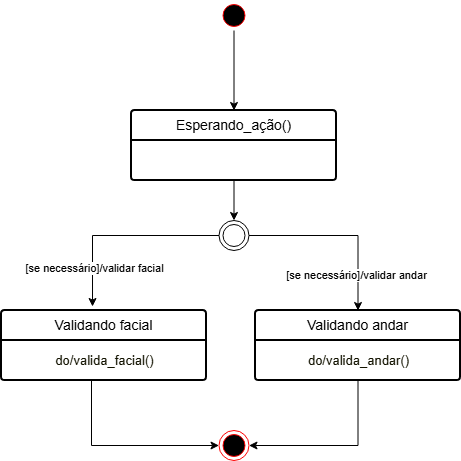

The diagram above was exported from draw.io. Its source (the exported page's mxGraphModel, read from the mxfile embedded in the PNG):
<mxGraphModel dx="1665" dy="777" grid="1" gridSize="10" guides="1" tooltips="1" connect="1" arrows="1" fold="1" page="1" pageScale="1" pageWidth="827" pageHeight="1169" math="0" shadow="0">
  <root>
    <mxCell id="0" />
    <mxCell id="1" parent="0" />
    <mxCell id="VI6GskU0iHEEq0dCJ1J2-1" style="edgeStyle=orthogonalEdgeStyle;rounded=0;orthogonalLoop=1;jettySize=auto;html=1;entryX=0.5;entryY=0;entryDx=0;entryDy=0;" edge="1" parent="1" source="VI6GskU0iHEEq0dCJ1J2-2" target="VI6GskU0iHEEq0dCJ1J2-5">
      <mxGeometry relative="1" as="geometry" />
    </mxCell>
    <mxCell id="VI6GskU0iHEEq0dCJ1J2-2" value="" style="ellipse;html=1;shape=startState;fillColor=#000000;strokeColor=#ff0000;" vertex="1" parent="1">
      <mxGeometry x="377.5" y="90" width="30" height="30" as="geometry" />
    </mxCell>
    <mxCell id="VI6GskU0iHEEq0dCJ1J2-10" style="edgeStyle=orthogonalEdgeStyle;rounded=0;orthogonalLoop=1;jettySize=auto;html=1;entryX=0.5;entryY=0;entryDx=0;entryDy=0;" edge="1" parent="1" source="VI6GskU0iHEEq0dCJ1J2-3" target="VI6GskU0iHEEq0dCJ1J2-8">
      <mxGeometry relative="1" as="geometry" />
    </mxCell>
    <mxCell id="VI6GskU0iHEEq0dCJ1J2-11" value="[se necessário]/validar andar" style="edgeLabel;html=1;align=center;verticalAlign=middle;resizable=0;points=[];" vertex="1" connectable="0" parent="VI6GskU0iHEEq0dCJ1J2-10">
      <mxGeometry x="0.6087" y="-2" relative="1" as="geometry">
        <mxPoint as="offset" />
      </mxGeometry>
    </mxCell>
    <mxCell id="VI6GskU0iHEEq0dCJ1J2-3" value="" style="ellipse;html=1;shape=endState;fillColor=none;strokeColor=default;" vertex="1" parent="1">
      <mxGeometry x="377.5" y="310" width="30" height="30" as="geometry" />
    </mxCell>
    <mxCell id="VI6GskU0iHEEq0dCJ1J2-4" style="edgeStyle=orthogonalEdgeStyle;rounded=0;orthogonalLoop=1;jettySize=auto;html=1;entryX=0.5;entryY=0;entryDx=0;entryDy=0;" edge="1" parent="1" source="VI6GskU0iHEEq0dCJ1J2-5" target="VI6GskU0iHEEq0dCJ1J2-3">
      <mxGeometry relative="1" as="geometry" />
    </mxCell>
    <mxCell id="VI6GskU0iHEEq0dCJ1J2-5" value="Esperando_ação()" style="swimlane;childLayout=stackLayout;horizontal=1;startSize=30;horizontalStack=0;rounded=1;fontSize=14;fontStyle=0;strokeWidth=2;resizeParent=0;resizeLast=1;shadow=0;dashed=0;align=center;arcSize=4;whiteSpace=wrap;html=1;" vertex="1" parent="1">
      <mxGeometry x="290" y="200" width="205" height="70" as="geometry">
        <mxRectangle x="85" y="200" width="140" height="50" as="alternateBounds" />
      </mxGeometry>
    </mxCell>
    <mxCell id="VI6GskU0iHEEq0dCJ1J2-6" value="Validando facial" style="swimlane;childLayout=stackLayout;horizontal=1;startSize=30;horizontalStack=0;rounded=1;fontSize=14;fontStyle=0;strokeWidth=2;resizeParent=0;resizeLast=1;shadow=0;dashed=0;align=center;arcSize=4;whiteSpace=wrap;html=1;" vertex="1" parent="1">
      <mxGeometry x="160" y="400" width="205" height="70" as="geometry">
        <mxRectangle x="85" y="200" width="140" height="50" as="alternateBounds" />
      </mxGeometry>
    </mxCell>
    <mxCell id="VI6GskU0iHEEq0dCJ1J2-7" value="&lt;div&gt;&lt;font style=&quot;font-size: 13px;&quot;&gt;&lt;span style=&quot;background-color: rgb(255, 255, 255); color: rgb(19, 19, 0);&quot;&gt;do/valida_facial()&lt;/span&gt;&lt;/font&gt;&lt;/div&gt;" style="text;html=1;align=center;verticalAlign=middle;resizable=0;points=[];autosize=1;strokeColor=none;fillColor=none;" vertex="1" parent="VI6GskU0iHEEq0dCJ1J2-6">
      <mxGeometry y="30" width="205" height="40" as="geometry" />
    </mxCell>
    <mxCell id="VI6GskU0iHEEq0dCJ1J2-8" value="Validando andar" style="swimlane;childLayout=stackLayout;horizontal=1;startSize=30;horizontalStack=0;rounded=1;fontSize=14;fontStyle=0;strokeWidth=2;resizeParent=0;resizeLast=1;shadow=0;dashed=0;align=center;arcSize=4;whiteSpace=wrap;html=1;" vertex="1" parent="1">
      <mxGeometry x="414" y="400" width="205" height="70" as="geometry">
        <mxRectangle x="85" y="200" width="140" height="50" as="alternateBounds" />
      </mxGeometry>
    </mxCell>
    <mxCell id="VI6GskU0iHEEq0dCJ1J2-9" value="&lt;div&gt;&lt;font style=&quot;font-size: 13px;&quot;&gt;&lt;span style=&quot;background-color: rgb(255, 255, 255); color: rgb(19, 19, 0);&quot;&gt;do/valida_andar()&lt;/span&gt;&lt;/font&gt;&lt;/div&gt;" style="text;html=1;align=center;verticalAlign=middle;resizable=0;points=[];autosize=1;strokeColor=none;fillColor=none;" vertex="1" parent="VI6GskU0iHEEq0dCJ1J2-8">
      <mxGeometry y="30" width="205" height="40" as="geometry" />
    </mxCell>
    <mxCell id="VI6GskU0iHEEq0dCJ1J2-12" style="edgeStyle=orthogonalEdgeStyle;rounded=0;orthogonalLoop=1;jettySize=auto;html=1;entryX=0.444;entryY=-0.057;entryDx=0;entryDy=0;entryPerimeter=0;" edge="1" parent="1" source="VI6GskU0iHEEq0dCJ1J2-3" target="VI6GskU0iHEEq0dCJ1J2-6">
      <mxGeometry relative="1" as="geometry" />
    </mxCell>
    <mxCell id="VI6GskU0iHEEq0dCJ1J2-13" value="[se necessário]/validar facial" style="edgeLabel;html=1;align=center;verticalAlign=middle;resizable=0;points=[];" vertex="1" connectable="0" parent="VI6GskU0iHEEq0dCJ1J2-12">
      <mxGeometry x="0.605" y="1" relative="1" as="geometry">
        <mxPoint as="offset" />
      </mxGeometry>
    </mxCell>
    <mxCell id="VI6GskU0iHEEq0dCJ1J2-14" value="" style="ellipse;html=1;shape=endState;fillColor=#000000;strokeColor=#ff0000;" vertex="1" parent="1">
      <mxGeometry x="377.5" y="520" width="30" height="30" as="geometry" />
    </mxCell>
    <mxCell id="VI6GskU0iHEEq0dCJ1J2-15" style="edgeStyle=orthogonalEdgeStyle;rounded=0;orthogonalLoop=1;jettySize=auto;html=1;entryX=0;entryY=0.5;entryDx=0;entryDy=0;" edge="1" parent="1" source="VI6GskU0iHEEq0dCJ1J2-7" target="VI6GskU0iHEEq0dCJ1J2-14">
      <mxGeometry relative="1" as="geometry">
        <Array as="points">
          <mxPoint x="250" y="535" />
        </Array>
      </mxGeometry>
    </mxCell>
    <mxCell id="VI6GskU0iHEEq0dCJ1J2-16" style="edgeStyle=orthogonalEdgeStyle;rounded=0;orthogonalLoop=1;jettySize=auto;html=1;entryX=1;entryY=0.5;entryDx=0;entryDy=0;" edge="1" parent="1" source="VI6GskU0iHEEq0dCJ1J2-9" target="VI6GskU0iHEEq0dCJ1J2-14">
      <mxGeometry relative="1" as="geometry">
        <Array as="points">
          <mxPoint x="517" y="535" />
        </Array>
      </mxGeometry>
    </mxCell>
  </root>
</mxGraphModel>